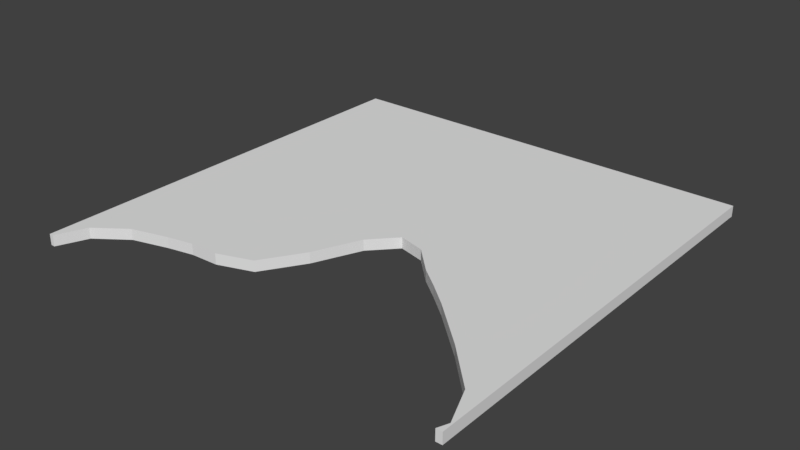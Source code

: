 # Source: blobHOME.blend  (saved by Blender 2.79.0; exported with 4.5.12 LTS)
import bpy
from mathutils import Matrix  # noqa: F401  (used for matrix-valued properties, if any)

bpy.ops.wm.read_factory_settings(use_empty=True)
scene = bpy.context.scene
scene.name = 'Scene'

# ---- collections
col_collection_1 = bpy.data.collections.new('Collection 1'); scene.collection.children.link(col_collection_1)

# ---- world
world_world = bpy.data.worlds.new('World'); scene.world = world_world
world_world.color = (0.05088, 0.05088, 0.05088)
world_world.use_sun_shadow = False
world_world.sun_shadow_jitter_overblur = 0.0
world_world.cycles.sampling_method = 'MANUAL'

# ---- meshes
me_plane_008 = bpy.data.meshes.new('Plane.008')
me_plane_008.from_pydata([(-0.4956, -0.6892, 0.0), (0.4379, -0.3326, 0.0), (0.9916, -0.9506, 0.0), (0.001797, -0.2288, 0.0), (0.7379, -0.5963, 0.0), (-0.2079, -0.6278, 0.0), (-0.783, -0.7622, 0.0), (0.2278, -0.1457, 0.0), (0.921, -0.7823, -0.05022), (0.5412, -0.4174, 0.0), (-0.3671, -0.684, 0.0), (-0.9241, -0.865, 0.0), (0.1072, -0.1155, 0.0), (0.1072, -0.1155, -0.05022), (0.921, -0.7823, 0.0), (-0.0902, -0.4419, 0.0), (-0.6134, -0.7142, 0.0), (0.3449, -0.2608, 0.0), (-0.9241, -0.865, -0.05022), (-0.3671, -0.684, -0.05022), (-0.6134, -0.7142, -0.05022), (0.5412, -0.4174, -0.05022), (0.2278, -0.1457, -0.05022), (-1.0, -1.0, 0.0), (1.0, -1.0, 0.0), (-1.0, 1.0, 0.0), (1.0, 1.0, 0.0), (-0.4956, -0.6892, -0.05022), (-0.0902, -0.4419, -0.05022), (-0.9806, -1.0, 0.0), (-0.783, -0.7622, -0.05022), (-0.2079, -0.6278, -0.05022), (0.7379, -0.5963, -0.05022), (0.001797, -0.2288, -0.05022), (0.9916, -0.9506, -0.05022), (0.4379, -0.3326, -0.05022), (0.9719, -1.0, 0.0), (0.3449, -0.2608, -0.05022), (-1.0, -1.0, -0.05022), (1.0, -1.0, -0.05022), (-1.0, 1.0, -0.05022), (1.0, 1.0, -0.05022), (-0.9806, -1.0, -0.05022), (0.9719, -1.0, -0.05022)], [], [(23, 29, 11, 6, 16, 0, 10, 5, 15, 3, 12, 7, 17, 1, 9, 4, 14, 2, 36, 24, 26, 25), (38, 40, 41, 39, 43, 34, 8, 32, 21, 35, 37, 22, 13, 33, 28, 31, 19, 27, 20, 30, 18, 42), (25, 40, 38, 23), (2, 34, 43, 36), (10, 19, 31, 5), (29, 42, 18, 11), (1, 35, 21, 9), (36, 43, 39, 24), (23, 38, 42, 29), (11, 18, 30, 6), (0, 27, 19, 10), (24, 39, 41, 26), (12, 13, 22, 7), (3, 33, 13, 12), (26, 41, 40, 25), (14, 8, 34, 2), (4, 32, 8, 14), (15, 28, 33, 3), (5, 31, 28, 15), (6, 30, 20, 16), (16, 20, 27, 0), (7, 22, 37, 17), (17, 37, 35, 1), (9, 21, 32, 4)])
_uv = me_plane_008.uv_layers.new(name='UVMap')
_uv.uv.foreach_set('vector', [0.9087, 0.5, 0.9087, 0.5048, 0.8474, 0.519, 0.8007, 0.5543, 0.7789, 0.5967, 0.7675, 0.6261, 0.7652, 0.6582, 0.7396, 0.698, 0.6551, 0.7275, 0.5583, 0.7504, 0.5069, 0.7768, 0.5206, 0.8069, 0.5729, 0.8362, 0.6055, 0.8595, 0.644, 0.8853, 0.7253, 0.9345, 0.8098, 0.9802, 0.8863, 0.9979, 0.9087, 0.993, 0.9087, 1.0, 0.0, 1.0, 0.0, 0.5, 0.9087, 0.5, 0.0, 0.5, 0.0, 0.0, 0.9087, 0.0, 0.9087, 0.007022, 0.8863, 0.002091, 0.8098, 0.01976, 0.7253, 0.06551, 0.644, 0.1147, 0.6055, 0.1405, 0.5729, 0.1638, 0.5206, 0.1931, 0.5069, 0.2232, 0.5583, 0.2496, 0.6551, 0.2725, 0.7396, 0.302, 0.7652, 0.3418, 0.7675, 0.3739, 0.7789, 0.4033, 0.8007, 0.4457, 0.8474, 0.481, 0.9087, 0.4952, 0.9315, 0.0, 0.9544, 0.0, 0.9544, 0.491, 0.9315, 0.491, 0.9544, 0.5088, 0.9772, 0.5088, 0.9772, 0.5218, 0.9544, 0.5218, 0.9772, 0.3306, 1.0, 0.3306, 1.0, 0.3714, 0.9772, 0.3714, 0.9315, 0.491, 0.9544, 0.491, 0.9544, 0.5276, 0.9315, 0.5276, 1.0, 0.1103, 0.9772, 0.1103, 0.9772, 0.08647, 1.0, 0.08647, 0.9188, 0.5126, 0.9188, 0.5, 0.9315, 0.5, 0.9315, 0.5126, 0.9188, 0.5, 0.9188, 0.5126, 0.9101, 0.5126, 0.9101, 0.5, 0.9772, 0.1878, 1.0, 0.1878, 1.0, 0.2253, 0.9772, 0.2253, 0.9772, 0.2984, 1.0, 0.2984, 1.0, 0.3306, 0.9772, 0.3306, 0.9544, 0.0, 0.9772, 0.0, 0.9772, 0.4708, 0.9544, 0.4708, 1.0, 0.1878, 0.9772, 0.1878, 0.9772, 0.1585, 1.0, 0.1585, 0.9772, 0.483, 1.0, 0.483, 1.0, 0.5185, 0.9772, 0.5185, 0.9087, 2.98e-08, 0.9315, 0.0, 0.9315, 0.5, 0.9087, 0.5, 0.9544, 0.4708, 0.9772, 0.4708, 0.9772, 0.5088, 0.9544, 0.5088, 1.0, 0.04145, 0.9772, 0.04145, 0.9772, 0.0, 1.0, 0.0, 0.9772, 0.4251, 1.0, 0.4251, 1.0, 0.483, 0.9772, 0.483, 0.9772, 0.3714, 1.0, 0.3714, 1.0, 0.4251, 0.9772, 0.4251, 0.9772, 0.2253, 1.0, 0.2253, 1.0, 0.2685, 0.9772, 0.2685, 0.9772, 0.2685, 1.0, 0.2685, 1.0, 0.2984, 0.9772, 0.2984, 1.0, 0.1585, 0.9772, 0.1585, 0.9772, 0.1319, 1.0, 0.1319, 1.0, 0.1319, 0.9772, 0.1319, 0.9772, 0.1103, 1.0, 0.1103, 1.0, 0.08647, 0.9772, 0.08647, 0.9772, 0.04145, 1.0, 0.04145])
me_plane_008.use_remesh_preserve_volume = False
me_plane_008.use_remesh_preserve_attributes = False
me_plane_008.use_mirror_vertex_groups = False
me_plane_008.update()

# ---- objects
ob_plane_001 = bpy.data.objects.new('Plane.001', me_plane_008)

# ---- transforms, parenting, visibility, modifiers, constraints
ob_plane_001.location = (0.07602, 1.764, 0.0)
ob_plane_001.scale = (1.76, 1.76, 1.76)
ob_plane_001.lineart.crease_threshold = 0.0

# ---- collection membership
col_collection_1.objects.link(ob_plane_001)

# ---- scene / render settings (as saved in the file)
scene.frame_start = 1; scene.frame_end = 250; scene.frame_set(1)
scene.render.engine = 'CYCLES'
scene.render.resolution_percentage = 50
scene.render.dither_intensity = 0.0
scene.cycles.use_denoising = False
scene.cycles.samples = 128
scene.cycles.sampling_pattern = 'TABULATED_SOBOL'
scene.cycles.use_adaptive_sampling = False
scene.cycles.use_light_tree = False
scene.cycles.blur_glossy = 0.0
scene.cycles.sample_clamp_indirect = 0.0
scene.view_settings.view_transform = 'Standard'
bpy.context.view_layer.update()

# ---- added for rendering (the .blend has no active camera and no usable light): camera, sun
cam_auto = bpy.data.cameras.new('AutoCamera')
cam_auto.lens = 50.0
cam_auto.sensor_width = 36.0
cam_auto.clip_end = 1000.0
ob_auto_camera = bpy.data.objects.new('AutoCamera', cam_auto)
scene.collection.objects.link(ob_auto_camera)
ob_auto_camera.location = (4.68273, -3.76435, 3.64117)
ob_auto_camera.rotation_euler = (1.09748, -7.21219e-08, 0.694738)
scene.camera = ob_auto_camera
light_auto_sun = bpy.data.lights.new('AutoSun', 'SUN')
light_auto_sun.energy = 3.0
light_auto_sun.angle = 0.0523599
ob_auto_sun = bpy.data.objects.new('AutoSun', light_auto_sun)
scene.collection.objects.link(ob_auto_sun)
ob_auto_sun.rotation_euler = (0.872665, 0.174533, 0.523599)
bpy.context.view_layer.update()

